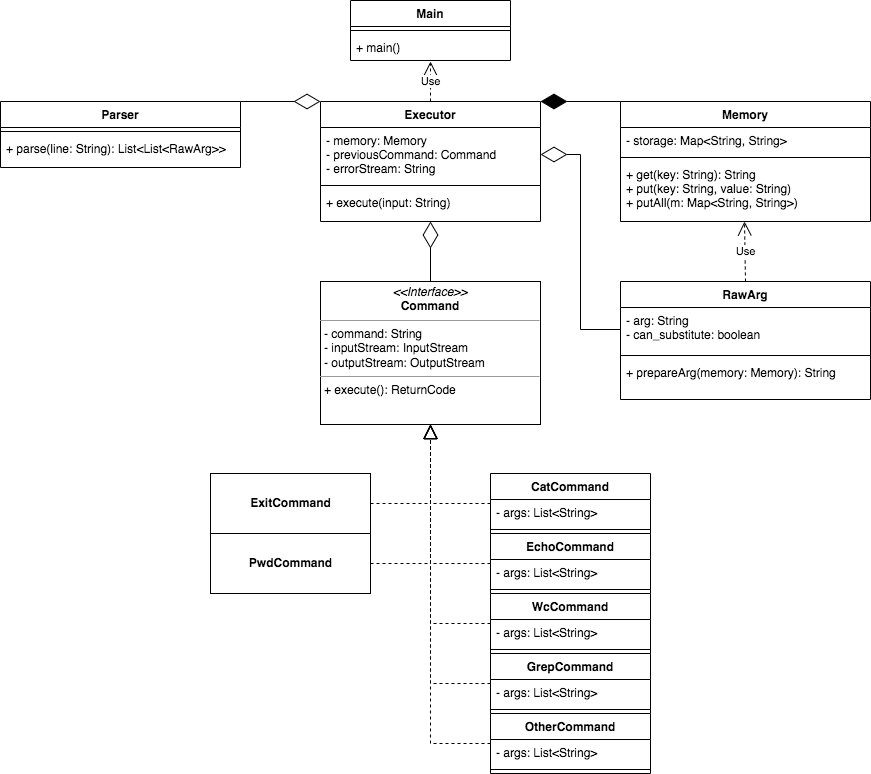

The diagram above was exported from draw.io. Its source (the exported page's mxGraphModel, read from the mxfile embedded in the PNG):
<mxGraphModel dx="618" dy="481" grid="1" gridSize="10" guides="1" tooltips="1" connect="1" arrows="1" fold="1" page="1" pageScale="1" pageWidth="1169" pageHeight="827" math="0" shadow="0">
  <root>
    <mxCell id="WIyWlLk6GJQsqaUBKTNV-0" />
    <mxCell id="WIyWlLk6GJQsqaUBKTNV-1" parent="WIyWlLk6GJQsqaUBKTNV-0" />
    <mxCell id="Sh77JMj_iwHmJnwuwDL2-0" value="Memory" style="swimlane;fontStyle=1;align=center;verticalAlign=top;childLayout=stackLayout;horizontal=1;startSize=26;horizontalStack=0;resizeParent=1;resizeParentMax=0;resizeLast=0;collapsible=1;marginBottom=0;" parent="WIyWlLk6GJQsqaUBKTNV-1" vertex="1">
      <mxGeometry x="760" y="120" width="250" height="120" as="geometry" />
    </mxCell>
    <mxCell id="Sh77JMj_iwHmJnwuwDL2-1" value="- storage: Map&lt;String, String&gt;" style="text;strokeColor=none;fillColor=none;align=left;verticalAlign=top;spacingLeft=4;spacingRight=4;overflow=hidden;rotatable=0;points=[[0,0.5],[1,0.5]];portConstraint=eastwest;" parent="Sh77JMj_iwHmJnwuwDL2-0" vertex="1">
      <mxGeometry y="26" width="250" height="26" as="geometry" />
    </mxCell>
    <mxCell id="Sh77JMj_iwHmJnwuwDL2-2" value="" style="line;strokeWidth=1;fillColor=none;align=left;verticalAlign=middle;spacingTop=-1;spacingLeft=3;spacingRight=3;rotatable=0;labelPosition=right;points=[];portConstraint=eastwest;" parent="Sh77JMj_iwHmJnwuwDL2-0" vertex="1">
      <mxGeometry y="52" width="250" height="8" as="geometry" />
    </mxCell>
    <mxCell id="Sh77JMj_iwHmJnwuwDL2-3" value="+ get(key: String): String&#10;+ put(key: String, value: String)&#10;+ putAll(m: Map&lt;String, String&gt;)" style="text;strokeColor=none;fillColor=none;align=left;verticalAlign=top;spacingLeft=4;spacingRight=4;overflow=hidden;rotatable=0;points=[[0,0.5],[1,0.5]];portConstraint=eastwest;" parent="Sh77JMj_iwHmJnwuwDL2-0" vertex="1">
      <mxGeometry y="60" width="250" height="60" as="geometry" />
    </mxCell>
    <mxCell id="Sh77JMj_iwHmJnwuwDL2-4" value="Main" style="swimlane;fontStyle=1;align=center;verticalAlign=top;childLayout=stackLayout;horizontal=1;startSize=26;horizontalStack=0;resizeParent=1;resizeParentMax=0;resizeLast=0;collapsible=1;marginBottom=0;" parent="WIyWlLk6GJQsqaUBKTNV-1" vertex="1">
      <mxGeometry x="490" y="19" width="160" height="60" as="geometry" />
    </mxCell>
    <mxCell id="Sh77JMj_iwHmJnwuwDL2-6" value="" style="line;strokeWidth=1;fillColor=none;align=left;verticalAlign=middle;spacingTop=-1;spacingLeft=3;spacingRight=3;rotatable=0;labelPosition=right;points=[];portConstraint=eastwest;" parent="Sh77JMj_iwHmJnwuwDL2-4" vertex="1">
      <mxGeometry y="26" width="160" height="8" as="geometry" />
    </mxCell>
    <mxCell id="Sh77JMj_iwHmJnwuwDL2-7" value="+ main()" style="text;strokeColor=none;fillColor=none;align=left;verticalAlign=top;spacingLeft=4;spacingRight=4;overflow=hidden;rotatable=0;points=[[0,0.5],[1,0.5]];portConstraint=eastwest;" parent="Sh77JMj_iwHmJnwuwDL2-4" vertex="1">
      <mxGeometry y="34" width="160" height="26" as="geometry" />
    </mxCell>
    <mxCell id="Sh77JMj_iwHmJnwuwDL2-8" value="Executor" style="swimlane;fontStyle=1;align=center;verticalAlign=top;childLayout=stackLayout;horizontal=1;startSize=26;horizontalStack=0;resizeParent=1;resizeParentMax=0;resizeLast=0;collapsible=1;marginBottom=0;" parent="WIyWlLk6GJQsqaUBKTNV-1" vertex="1">
      <mxGeometry x="460" y="120" width="220" height="120" as="geometry" />
    </mxCell>
    <mxCell id="Sh77JMj_iwHmJnwuwDL2-9" value="- memory: Memory&#10;- previousCommand: Command&#10;- errorStream: String" style="text;strokeColor=none;fillColor=none;align=left;verticalAlign=top;spacingLeft=4;spacingRight=4;overflow=hidden;rotatable=0;points=[[0,0.5],[1,0.5]];portConstraint=eastwest;" parent="Sh77JMj_iwHmJnwuwDL2-8" vertex="1">
      <mxGeometry y="26" width="220" height="54" as="geometry" />
    </mxCell>
    <mxCell id="Sh77JMj_iwHmJnwuwDL2-10" value="" style="line;strokeWidth=1;fillColor=none;align=left;verticalAlign=middle;spacingTop=-1;spacingLeft=3;spacingRight=3;rotatable=0;labelPosition=right;points=[];portConstraint=eastwest;" parent="Sh77JMj_iwHmJnwuwDL2-8" vertex="1">
      <mxGeometry y="80" width="220" height="8" as="geometry" />
    </mxCell>
    <mxCell id="Sh77JMj_iwHmJnwuwDL2-11" value="+ execute(input: String)" style="text;strokeColor=none;fillColor=none;align=left;verticalAlign=top;spacingLeft=4;spacingRight=4;overflow=hidden;rotatable=0;points=[[0,0.5],[1,0.5]];portConstraint=eastwest;" parent="Sh77JMj_iwHmJnwuwDL2-8" vertex="1">
      <mxGeometry y="88" width="220" height="32" as="geometry" />
    </mxCell>
    <mxCell id="Sh77JMj_iwHmJnwuwDL2-12" value="Parser" style="swimlane;fontStyle=1;align=center;verticalAlign=top;childLayout=stackLayout;horizontal=1;startSize=26;horizontalStack=0;resizeParent=1;resizeParentMax=0;resizeLast=0;collapsible=1;marginBottom=0;" parent="WIyWlLk6GJQsqaUBKTNV-1" vertex="1">
      <mxGeometry x="140" y="120" width="240" height="66" as="geometry" />
    </mxCell>
    <mxCell id="Sh77JMj_iwHmJnwuwDL2-14" value="" style="line;strokeWidth=1;fillColor=none;align=left;verticalAlign=middle;spacingTop=-1;spacingLeft=3;spacingRight=3;rotatable=0;labelPosition=right;points=[];portConstraint=eastwest;" parent="Sh77JMj_iwHmJnwuwDL2-12" vertex="1">
      <mxGeometry y="26" width="240" height="8" as="geometry" />
    </mxCell>
    <mxCell id="Sh77JMj_iwHmJnwuwDL2-15" value="+ parse(line: String): List&lt;List&lt;RawArg&gt;&gt;" style="text;strokeColor=none;fillColor=none;align=left;verticalAlign=top;spacingLeft=4;spacingRight=4;overflow=hidden;rotatable=0;points=[[0,0.5],[1,0.5]];portConstraint=eastwest;" parent="Sh77JMj_iwHmJnwuwDL2-12" vertex="1">
      <mxGeometry y="34" width="240" height="32" as="geometry" />
    </mxCell>
    <mxCell id="Sh77JMj_iwHmJnwuwDL2-30" value="&lt;p style=&quot;margin: 0px ; margin-top: 4px ; text-align: center&quot;&gt;&lt;i&gt;&amp;lt;&amp;lt;Interface&amp;gt;&amp;gt;&lt;/i&gt;&lt;br&gt;&lt;span style=&quot;font-weight: 700&quot;&gt;Command&lt;/span&gt;&lt;br&gt;&lt;/p&gt;&lt;hr size=&quot;1&quot;&gt;&lt;p style=&quot;margin: 0px ; margin-left: 4px&quot;&gt;- command: String&lt;br style=&quot;padding: 0px ; margin: 0px&quot;&gt;- inputStream: InputStream&lt;br style=&quot;padding: 0px ; margin: 0px&quot;&gt;- outputStream: OutputStream&lt;/p&gt;&lt;hr size=&quot;1&quot;&gt;&lt;p style=&quot;margin: 0px ; margin-left: 4px&quot;&gt;+ execute(): ReturnCode&lt;/p&gt;" style="verticalAlign=top;align=left;overflow=fill;fontSize=12;fontFamily=Helvetica;html=1;" parent="WIyWlLk6GJQsqaUBKTNV-1" vertex="1">
      <mxGeometry x="460" y="300" width="220" height="143" as="geometry" />
    </mxCell>
    <mxCell id="Sh77JMj_iwHmJnwuwDL2-31" value="CatCommand" style="swimlane;fontStyle=1;align=center;verticalAlign=top;childLayout=stackLayout;horizontal=1;startSize=26;horizontalStack=0;resizeParent=1;resizeParentMax=0;resizeLast=0;collapsible=1;marginBottom=0;" parent="WIyWlLk6GJQsqaUBKTNV-1" vertex="1">
      <mxGeometry x="630" y="492" width="160" height="60" as="geometry" />
    </mxCell>
    <mxCell id="Sh77JMj_iwHmJnwuwDL2-32" value="- args: List&lt;String&gt;" style="text;strokeColor=none;fillColor=none;align=left;verticalAlign=top;spacingLeft=4;spacingRight=4;overflow=hidden;rotatable=0;points=[[0,0.5],[1,0.5]];portConstraint=eastwest;" parent="Sh77JMj_iwHmJnwuwDL2-31" vertex="1">
      <mxGeometry y="26" width="160" height="26" as="geometry" />
    </mxCell>
    <mxCell id="Sh77JMj_iwHmJnwuwDL2-33" value="" style="line;strokeWidth=1;fillColor=none;align=left;verticalAlign=middle;spacingTop=-1;spacingLeft=3;spacingRight=3;rotatable=0;labelPosition=right;points=[];portConstraint=eastwest;" parent="Sh77JMj_iwHmJnwuwDL2-31" vertex="1">
      <mxGeometry y="52" width="160" height="8" as="geometry" />
    </mxCell>
    <mxCell id="Sh77JMj_iwHmJnwuwDL2-35" value="EchoCommand" style="swimlane;fontStyle=1;align=center;verticalAlign=top;childLayout=stackLayout;horizontal=1;startSize=26;horizontalStack=0;resizeParent=1;resizeParentMax=0;resizeLast=0;collapsible=1;marginBottom=0;" parent="WIyWlLk6GJQsqaUBKTNV-1" vertex="1">
      <mxGeometry x="630" y="552" width="160" height="60" as="geometry" />
    </mxCell>
    <mxCell id="Sh77JMj_iwHmJnwuwDL2-36" value="- args: List&lt;String&gt;" style="text;strokeColor=none;fillColor=none;align=left;verticalAlign=top;spacingLeft=4;spacingRight=4;overflow=hidden;rotatable=0;points=[[0,0.5],[1,0.5]];portConstraint=eastwest;" parent="Sh77JMj_iwHmJnwuwDL2-35" vertex="1">
      <mxGeometry y="26" width="160" height="26" as="geometry" />
    </mxCell>
    <mxCell id="Sh77JMj_iwHmJnwuwDL2-37" value="" style="line;strokeWidth=1;fillColor=none;align=left;verticalAlign=middle;spacingTop=-1;spacingLeft=3;spacingRight=3;rotatable=0;labelPosition=right;points=[];portConstraint=eastwest;" parent="Sh77JMj_iwHmJnwuwDL2-35" vertex="1">
      <mxGeometry y="52" width="160" height="8" as="geometry" />
    </mxCell>
    <mxCell id="Sh77JMj_iwHmJnwuwDL2-38" value="WcCommand" style="swimlane;fontStyle=1;align=center;verticalAlign=top;childLayout=stackLayout;horizontal=1;startSize=26;horizontalStack=0;resizeParent=1;resizeParentMax=0;resizeLast=0;collapsible=1;marginBottom=0;" parent="WIyWlLk6GJQsqaUBKTNV-1" vertex="1">
      <mxGeometry x="630" y="612" width="160" height="60" as="geometry" />
    </mxCell>
    <mxCell id="Sh77JMj_iwHmJnwuwDL2-39" value="- args: List&lt;String&gt;" style="text;strokeColor=none;fillColor=none;align=left;verticalAlign=top;spacingLeft=4;spacingRight=4;overflow=hidden;rotatable=0;points=[[0,0.5],[1,0.5]];portConstraint=eastwest;" parent="Sh77JMj_iwHmJnwuwDL2-38" vertex="1">
      <mxGeometry y="26" width="160" height="26" as="geometry" />
    </mxCell>
    <mxCell id="Sh77JMj_iwHmJnwuwDL2-40" value="" style="line;strokeWidth=1;fillColor=none;align=left;verticalAlign=middle;spacingTop=-1;spacingLeft=3;spacingRight=3;rotatable=0;labelPosition=right;points=[];portConstraint=eastwest;" parent="Sh77JMj_iwHmJnwuwDL2-38" vertex="1">
      <mxGeometry y="52" width="160" height="8" as="geometry" />
    </mxCell>
    <mxCell id="Sh77JMj_iwHmJnwuwDL2-41" value="GrepCommand" style="swimlane;fontStyle=1;align=center;verticalAlign=top;childLayout=stackLayout;horizontal=1;startSize=26;horizontalStack=0;resizeParent=1;resizeParentMax=0;resizeLast=0;collapsible=1;marginBottom=0;" parent="WIyWlLk6GJQsqaUBKTNV-1" vertex="1">
      <mxGeometry x="630" y="672" width="160" height="60" as="geometry" />
    </mxCell>
    <mxCell id="Sh77JMj_iwHmJnwuwDL2-42" value="- args: List&lt;String&gt;" style="text;strokeColor=none;fillColor=none;align=left;verticalAlign=top;spacingLeft=4;spacingRight=4;overflow=hidden;rotatable=0;points=[[0,0.5],[1,0.5]];portConstraint=eastwest;" parent="Sh77JMj_iwHmJnwuwDL2-41" vertex="1">
      <mxGeometry y="26" width="160" height="26" as="geometry" />
    </mxCell>
    <mxCell id="Sh77JMj_iwHmJnwuwDL2-43" value="" style="line;strokeWidth=1;fillColor=none;align=left;verticalAlign=middle;spacingTop=-1;spacingLeft=3;spacingRight=3;rotatable=0;labelPosition=right;points=[];portConstraint=eastwest;" parent="Sh77JMj_iwHmJnwuwDL2-41" vertex="1">
      <mxGeometry y="52" width="160" height="8" as="geometry" />
    </mxCell>
    <mxCell id="Sh77JMj_iwHmJnwuwDL2-44" value="&lt;b&gt;PwdCommand&lt;/b&gt;" style="html=1;" parent="WIyWlLk6GJQsqaUBKTNV-1" vertex="1">
      <mxGeometry x="350" y="552" width="160" height="60" as="geometry" />
    </mxCell>
    <mxCell id="Sh77JMj_iwHmJnwuwDL2-45" value="&lt;b&gt;ExitCommand&lt;/b&gt;" style="html=1;" parent="WIyWlLk6GJQsqaUBKTNV-1" vertex="1">
      <mxGeometry x="350" y="492" width="160" height="60" as="geometry" />
    </mxCell>
    <mxCell id="VBZQ9GkWyrfqSSvdo9oA-0" value="OtherCommand" style="swimlane;fontStyle=1;align=center;verticalAlign=top;childLayout=stackLayout;horizontal=1;startSize=26;horizontalStack=0;resizeParent=1;resizeParentMax=0;resizeLast=0;collapsible=1;marginBottom=0;" vertex="1" parent="WIyWlLk6GJQsqaUBKTNV-1">
      <mxGeometry x="630" y="732" width="160" height="60" as="geometry" />
    </mxCell>
    <mxCell id="VBZQ9GkWyrfqSSvdo9oA-1" value="- args: List&lt;String&gt;" style="text;strokeColor=none;fillColor=none;align=left;verticalAlign=top;spacingLeft=4;spacingRight=4;overflow=hidden;rotatable=0;points=[[0,0.5],[1,0.5]];portConstraint=eastwest;" vertex="1" parent="VBZQ9GkWyrfqSSvdo9oA-0">
      <mxGeometry y="26" width="160" height="26" as="geometry" />
    </mxCell>
    <mxCell id="VBZQ9GkWyrfqSSvdo9oA-2" value="" style="line;strokeWidth=1;fillColor=none;align=left;verticalAlign=middle;spacingTop=-1;spacingLeft=3;spacingRight=3;rotatable=0;labelPosition=right;points=[];portConstraint=eastwest;" vertex="1" parent="VBZQ9GkWyrfqSSvdo9oA-0">
      <mxGeometry y="52" width="160" height="8" as="geometry" />
    </mxCell>
    <mxCell id="VBZQ9GkWyrfqSSvdo9oA-3" value="" style="endArrow=block;dashed=1;endFill=0;endSize=12;html=1;rounded=0;exitX=1;exitY=0.5;exitDx=0;exitDy=0;entryX=0.5;entryY=1;entryDx=0;entryDy=0;" edge="1" parent="WIyWlLk6GJQsqaUBKTNV-1" source="Sh77JMj_iwHmJnwuwDL2-45" target="Sh77JMj_iwHmJnwuwDL2-30">
      <mxGeometry width="160" relative="1" as="geometry">
        <mxPoint x="400" y="683" as="sourcePoint" />
        <mxPoint x="430" y="443" as="targetPoint" />
        <Array as="points">
          <mxPoint x="570" y="522" />
        </Array>
      </mxGeometry>
    </mxCell>
    <mxCell id="VBZQ9GkWyrfqSSvdo9oA-4" value="" style="endArrow=block;dashed=1;endFill=0;endSize=12;html=1;rounded=0;exitX=1;exitY=0.5;exitDx=0;exitDy=0;entryX=0.5;entryY=1;entryDx=0;entryDy=0;" edge="1" parent="WIyWlLk6GJQsqaUBKTNV-1" source="Sh77JMj_iwHmJnwuwDL2-44" target="Sh77JMj_iwHmJnwuwDL2-30">
      <mxGeometry width="160" relative="1" as="geometry">
        <mxPoint x="525" y="585" as="sourcePoint" />
        <mxPoint x="560" y="463" as="targetPoint" />
        <Array as="points">
          <mxPoint x="570" y="582" />
        </Array>
      </mxGeometry>
    </mxCell>
    <mxCell id="VBZQ9GkWyrfqSSvdo9oA-5" value="" style="endArrow=block;dashed=1;endFill=0;endSize=12;html=1;rounded=0;exitX=0;exitY=0.5;exitDx=0;exitDy=0;entryX=0.5;entryY=1;entryDx=0;entryDy=0;" edge="1" parent="WIyWlLk6GJQsqaUBKTNV-1" source="Sh77JMj_iwHmJnwuwDL2-31" target="Sh77JMj_iwHmJnwuwDL2-30">
      <mxGeometry width="160" relative="1" as="geometry">
        <mxPoint x="520" y="592" as="sourcePoint" />
        <mxPoint x="680" y="443" as="targetPoint" />
        <Array as="points">
          <mxPoint x="570" y="522" />
        </Array>
      </mxGeometry>
    </mxCell>
    <mxCell id="VBZQ9GkWyrfqSSvdo9oA-6" value="" style="endArrow=block;dashed=1;endFill=0;endSize=12;html=1;rounded=0;exitX=0;exitY=0.5;exitDx=0;exitDy=0;entryX=0.5;entryY=1;entryDx=0;entryDy=0;" edge="1" parent="WIyWlLk6GJQsqaUBKTNV-1" source="Sh77JMj_iwHmJnwuwDL2-35" target="Sh77JMj_iwHmJnwuwDL2-30">
      <mxGeometry width="160" relative="1" as="geometry">
        <mxPoint x="530" y="602" as="sourcePoint" />
        <mxPoint x="580" y="473" as="targetPoint" />
        <Array as="points">
          <mxPoint x="570" y="582" />
        </Array>
      </mxGeometry>
    </mxCell>
    <mxCell id="VBZQ9GkWyrfqSSvdo9oA-7" value="" style="endArrow=block;dashed=1;endFill=0;endSize=12;html=1;rounded=0;exitX=0;exitY=0.5;exitDx=0;exitDy=0;entryX=0.5;entryY=1;entryDx=0;entryDy=0;" edge="1" parent="WIyWlLk6GJQsqaUBKTNV-1" source="Sh77JMj_iwHmJnwuwDL2-38" target="Sh77JMj_iwHmJnwuwDL2-30">
      <mxGeometry width="160" relative="1" as="geometry">
        <mxPoint x="540" y="612" as="sourcePoint" />
        <mxPoint x="580" y="453" as="targetPoint" />
        <Array as="points">
          <mxPoint x="570" y="642" />
        </Array>
      </mxGeometry>
    </mxCell>
    <mxCell id="VBZQ9GkWyrfqSSvdo9oA-8" value="" style="endArrow=block;dashed=1;endFill=0;endSize=12;html=1;rounded=0;exitX=0;exitY=0.5;exitDx=0;exitDy=0;entryX=0.5;entryY=1;entryDx=0;entryDy=0;" edge="1" parent="WIyWlLk6GJQsqaUBKTNV-1" source="Sh77JMj_iwHmJnwuwDL2-41" target="Sh77JMj_iwHmJnwuwDL2-30">
      <mxGeometry width="160" relative="1" as="geometry">
        <mxPoint x="550" y="622" as="sourcePoint" />
        <mxPoint x="520" y="463" as="targetPoint" />
        <Array as="points">
          <mxPoint x="570" y="702" />
        </Array>
      </mxGeometry>
    </mxCell>
    <mxCell id="VBZQ9GkWyrfqSSvdo9oA-9" value="" style="endArrow=block;dashed=1;endFill=0;endSize=12;html=1;rounded=0;exitX=0;exitY=0.5;exitDx=0;exitDy=0;entryX=0.5;entryY=1;entryDx=0;entryDy=0;" edge="1" parent="WIyWlLk6GJQsqaUBKTNV-1" source="VBZQ9GkWyrfqSSvdo9oA-0" target="Sh77JMj_iwHmJnwuwDL2-30">
      <mxGeometry width="160" relative="1" as="geometry">
        <mxPoint x="560" y="632" as="sourcePoint" />
        <mxPoint x="610" y="453" as="targetPoint" />
        <Array as="points">
          <mxPoint x="570" y="762" />
        </Array>
      </mxGeometry>
    </mxCell>
    <mxCell id="VBZQ9GkWyrfqSSvdo9oA-13" value="Use" style="endArrow=open;endSize=12;dashed=1;html=1;rounded=0;entryX=0.5;entryY=1.038;entryDx=0;entryDy=0;entryPerimeter=0;exitX=0.5;exitY=0;exitDx=0;exitDy=0;" edge="1" parent="WIyWlLk6GJQsqaUBKTNV-1" source="Sh77JMj_iwHmJnwuwDL2-8" target="Sh77JMj_iwHmJnwuwDL2-7">
      <mxGeometry width="160" relative="1" as="geometry">
        <mxPoint x="350" y="300" as="sourcePoint" />
        <mxPoint x="560" y="110" as="targetPoint" />
      </mxGeometry>
    </mxCell>
    <mxCell id="VBZQ9GkWyrfqSSvdo9oA-15" value="RawArg" style="swimlane;fontStyle=1;align=center;verticalAlign=top;childLayout=stackLayout;horizontal=1;startSize=26;horizontalStack=0;resizeParent=1;resizeParentMax=0;resizeLast=0;collapsible=1;marginBottom=0;" vertex="1" parent="WIyWlLk6GJQsqaUBKTNV-1">
      <mxGeometry x="760" y="300" width="250" height="118" as="geometry" />
    </mxCell>
    <mxCell id="VBZQ9GkWyrfqSSvdo9oA-16" value="- arg: String&#10;- can_substitute: boolean" style="text;strokeColor=none;fillColor=none;align=left;verticalAlign=top;spacingLeft=4;spacingRight=4;overflow=hidden;rotatable=0;points=[[0,0.5],[1,0.5]];portConstraint=eastwest;" vertex="1" parent="VBZQ9GkWyrfqSSvdo9oA-15">
      <mxGeometry y="26" width="250" height="44" as="geometry" />
    </mxCell>
    <mxCell id="VBZQ9GkWyrfqSSvdo9oA-17" value="" style="line;strokeWidth=1;fillColor=none;align=left;verticalAlign=middle;spacingTop=-1;spacingLeft=3;spacingRight=3;rotatable=0;labelPosition=right;points=[];portConstraint=eastwest;" vertex="1" parent="VBZQ9GkWyrfqSSvdo9oA-15">
      <mxGeometry y="70" width="250" height="8" as="geometry" />
    </mxCell>
    <mxCell id="VBZQ9GkWyrfqSSvdo9oA-18" value="+ prepareArg(memory: Memory): String" style="text;strokeColor=none;fillColor=none;align=left;verticalAlign=top;spacingLeft=4;spacingRight=4;overflow=hidden;rotatable=0;points=[[0,0.5],[1,0.5]];portConstraint=eastwest;" vertex="1" parent="VBZQ9GkWyrfqSSvdo9oA-15">
      <mxGeometry y="78" width="250" height="40" as="geometry" />
    </mxCell>
    <mxCell id="VBZQ9GkWyrfqSSvdo9oA-19" value="Use" style="endArrow=open;endSize=12;dashed=1;html=1;rounded=0;entryX=0.496;entryY=1;entryDx=0;entryDy=0;entryPerimeter=0;exitX=0.5;exitY=0;exitDx=0;exitDy=0;" edge="1" parent="WIyWlLk6GJQsqaUBKTNV-1" source="VBZQ9GkWyrfqSSvdo9oA-15" target="Sh77JMj_iwHmJnwuwDL2-3">
      <mxGeometry width="160" relative="1" as="geometry">
        <mxPoint x="830" y="440" as="sourcePoint" />
        <mxPoint x="990" y="440" as="targetPoint" />
      </mxGeometry>
    </mxCell>
    <mxCell id="VBZQ9GkWyrfqSSvdo9oA-20" value="" style="endArrow=diamondThin;endFill=0;endSize=24;html=1;rounded=0;entryX=0.5;entryY=1;entryDx=0;entryDy=0;entryPerimeter=0;exitX=0.5;exitY=0;exitDx=0;exitDy=0;" edge="1" parent="WIyWlLk6GJQsqaUBKTNV-1" source="Sh77JMj_iwHmJnwuwDL2-30" target="Sh77JMj_iwHmJnwuwDL2-11">
      <mxGeometry width="160" relative="1" as="geometry">
        <mxPoint x="420" y="280" as="sourcePoint" />
        <mxPoint x="580" y="280" as="targetPoint" />
      </mxGeometry>
    </mxCell>
    <mxCell id="VBZQ9GkWyrfqSSvdo9oA-21" value="" style="endArrow=diamondThin;endFill=1;endSize=24;html=1;rounded=0;exitX=0;exitY=0;exitDx=0;exitDy=0;entryX=1;entryY=0;entryDx=0;entryDy=0;" edge="1" parent="WIyWlLk6GJQsqaUBKTNV-1" source="Sh77JMj_iwHmJnwuwDL2-0" target="Sh77JMj_iwHmJnwuwDL2-8">
      <mxGeometry width="160" relative="1" as="geometry">
        <mxPoint x="710" y="70" as="sourcePoint" />
        <mxPoint x="870" y="70" as="targetPoint" />
      </mxGeometry>
    </mxCell>
    <mxCell id="VBZQ9GkWyrfqSSvdo9oA-22" value="" style="endArrow=diamondThin;endFill=0;endSize=24;html=1;rounded=0;exitX=1;exitY=0;exitDx=0;exitDy=0;entryX=0;entryY=0;entryDx=0;entryDy=0;" edge="1" parent="WIyWlLk6GJQsqaUBKTNV-1" source="Sh77JMj_iwHmJnwuwDL2-12" target="Sh77JMj_iwHmJnwuwDL2-8">
      <mxGeometry width="160" relative="1" as="geometry">
        <mxPoint x="180" y="290" as="sourcePoint" />
        <mxPoint x="340" y="290" as="targetPoint" />
      </mxGeometry>
    </mxCell>
    <mxCell id="VBZQ9GkWyrfqSSvdo9oA-23" value="" style="endArrow=diamondThin;endFill=0;endSize=24;html=1;rounded=0;exitX=0;exitY=0.5;exitDx=0;exitDy=0;entryX=1;entryY=0.5;entryDx=0;entryDy=0;" edge="1" parent="WIyWlLk6GJQsqaUBKTNV-1" source="VBZQ9GkWyrfqSSvdo9oA-16" target="Sh77JMj_iwHmJnwuwDL2-9">
      <mxGeometry width="160" relative="1" as="geometry">
        <mxPoint x="640" y="270" as="sourcePoint" />
        <mxPoint x="800" y="270" as="targetPoint" />
        <Array as="points">
          <mxPoint x="720" y="348" />
          <mxPoint x="720" y="173" />
        </Array>
      </mxGeometry>
    </mxCell>
  </root>
</mxGraphModel>